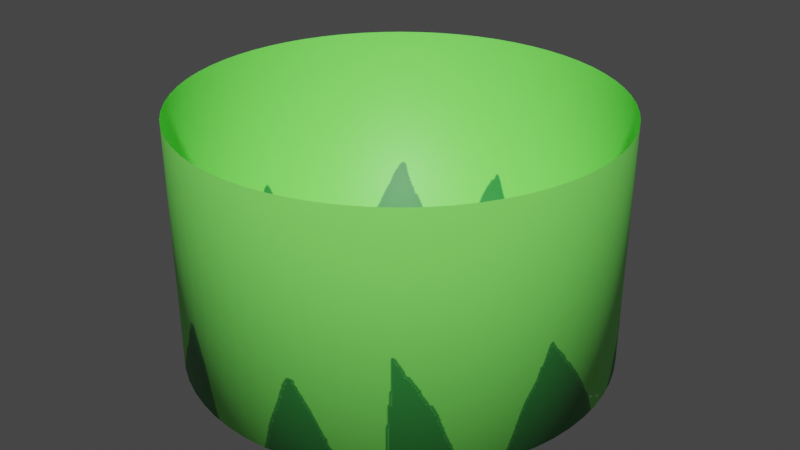 # Source: grass.blend  (saved by Blender 3.5.10; exported with 4.5.12 LTS)
import bpy
from mathutils import Matrix  # noqa: F401  (used for matrix-valued properties, if any)

bpy.ops.wm.read_factory_settings(use_empty=True)
scene = bpy.context.scene
scene.name = 'Scene'

# ---- collections
col_grass = bpy.data.collections.new('grass'); scene.collection.children.link(col_grass)
col_011 = bpy.data.collections.new('011')  # instanced only; not linked into the scene

# ---- images (referenced by path relative to the original .blend; pixels are not part of the script)
import os
ASSET_DIR = os.environ.get("B2B_ASSET_DIR", "")  # directory of the original .blend (textures are referenced by path, not embedded)
HERE = os.path.dirname(os.path.abspath(__file__))  # packed textures are extracted next to this script under _unpacked/

def load_image(name, relpath, width, height, colorspace="sRGB"):
    """Load a texture the original file referenced (path relative to the .blend, or extracted next to this script)."""
    p = next((c for c in (os.path.join(HERE, relpath), os.path.join(ASSET_DIR, relpath)) if relpath and os.path.exists(c)), "")
    if p:
        img = bpy.data.images.load(p, check_existing=True)
        img.name = name
    else:  # same state as the original file: an image datablock whose file is absent (Cycles renders it pink)
        img = bpy.data.images.new(name, width, height)
        img.source = "FILE"
        img.filepath = "//" + (relpath or name)
    img.colorspace_settings.name = colorspace
    return img
img_layer_dummy = load_image('LAYER_DUMMY', '', 4, 4, 'sRGB')
img_layer_0 = load_image('Layer 0', '_unpacked/Layer_0.5bfe91cd.png', 1024, 1024, 'sRGB')

# ---- materials (node trees are filled in below, after node groups)
mat_material_001 = bpy.data.materials.new('Material.001')
mat_material_001.use_transparent_shadow = False

# ---- material node trees
mat_material_001.use_nodes = True; mat_material_001.node_tree.nodes.clear()
_N = mat_material_001.node_tree.nodes; _L = mat_material_001.node_tree.links
n0 = _N.new('ShaderNodeOutputMaterial'); n0.name = 'Material Output'; n0.location = (300, 300)
n1 = _N.new('ShaderNodeBsdfPrincipled'); n1.name = 'LAYER_DIFFUSE'; n1.location = (-60, 225)
n1.distribution = 'GGX'
n1.subsurface_method = 'RANDOM_WALK_SKIN'
n1.inputs[3].default_value = 1.45
n1.inputs[27].default_value = (0.0, 0.0, 0.0, 1.0)
n1.inputs[28].default_value = 1.0
n2 = _N.new('ShaderNodeBsdfTransparent'); n2.name = 'LAYER_TRANSPARENT'; n2.location = (-60, 300)
n3 = _N.new('ShaderNodeMixShader'); n3.name = 'LAYER_MIX_SHADER'; n3.location = (120, 300)
n4 = _N.new('ShaderNodeTexImage'); n4.name = 'LAYER_DUMMY'; n4.location = (-60, -600)
n4.label = 'Dummy Image'
n4.mute = True
n4.hide = True
n4.image = img_layer_dummy
n5 = _N.new('ShaderNodeMixRGB'); n5.name = 'LAYER_MIX'; n5.location = (-390, 225)
n6 = _N.new('ShaderNodeMath'); n6.name = 'LAYER_MULT'; n6.location = (-390, 55)
n6.operation = 'MULTIPLY'
n6.inputs[1].default_value = 1.0
n7 = _N.new('ShaderNodeMath'); n7.name = 'LAYER_MASK'; n7.location = (-390, -95)
n7.label = 'Mask'
n7.hide = True
n7.operation = 'MULTIPLY'
n7.inputs[1].default_value = 1.0
n8 = _N.new('ShaderNodeTexImage'); n8.name = 'LAYER_IMG'; n8.location = (-390, -248)
n8.image = img_layer_0
n9 = _N.new('ShaderNodeMath'); n9.name = 'LAYER_ADD'; n9.location = (-390, 380)
n9.use_clamp = True
n9.inputs[0].default_value = 0.0
_L.new(n2.outputs[0], n3.inputs[1])
_L.new(n1.outputs[0], n3.inputs[2])
_L.new(n3.outputs[0], n0.inputs[0])
_L.new(n5.outputs[0], n1.inputs[0])
_L.new(n6.outputs[0], n5.inputs[0])
_L.new(n7.outputs[0], n6.inputs[0])
_L.new(n8.outputs[0], n5.inputs[2])
_L.new(n8.outputs[1], n7.inputs[0])
_L.new(n9.outputs[0], n3.inputs[0])
_L.new(n6.outputs[0], n9.inputs[1])
n0.is_active_output = True

# ---- world
world_world = bpy.data.worlds.new('World'); scene.world = world_world
world_world.use_nodes = True; world_world.node_tree.nodes.clear()
_N = world_world.node_tree.nodes; _L = world_world.node_tree.links
n0 = _N.new('ShaderNodeOutputWorld'); n0.name = 'World Output'; n0.location = (300, 300)
n1 = _N.new('ShaderNodeBackground'); n1.name = 'Background'; n1.location = (10, 300)
n1.inputs[0].default_value = (0.05088, 0.05088, 0.05088, 1.0)
_L.new(n1.outputs[0], n0.inputs[0])
n0.is_active_output = True
world_world.color = (0.05088, 0.05088, 0.05088)
world_world.use_sun_shadow = False
world_world.sun_shadow_jitter_overblur = 0.0

# ---- meshes
me_cylinder = bpy.data.meshes.new('Cylinder')
me_cylinder.from_pydata([(0.0, 9.125, 0.0), (0.0, 9.125, 10.57), (0.8944, 9.081, 0.0), (0.8944, 9.081, 10.57), (1.78, 8.95, 0.0), (1.78, 8.95, 10.57), (2.649, 8.732, 0.0), (2.649, 8.732, 10.57), (3.492, 8.43, 0.0), (3.492, 8.43, 10.57), (4.301, 8.048, 0.0), (4.301, 8.048, 10.57), (5.07, 7.587, 0.0), (5.07, 7.587, 10.57), (5.789, 7.054, 0.0), (5.789, 7.054, 10.57), (6.452, 6.452, 0.0), (6.452, 6.452, 10.57), (7.054, 5.789, 0.0), (7.054, 5.789, 10.57), (7.587, 5.07, 0.0), (7.587, 5.07, 10.57), (8.048, 4.301, 0.0), (8.048, 4.301, 10.57), (8.43, 3.492, 0.0), (8.43, 3.492, 10.57), (8.732, 2.649, 0.0), (8.732, 2.649, 10.57), (8.95, 1.78, 0.0), (8.95, 1.78, 10.57), (9.081, 0.8944, 0.0), (9.081, 0.8944, 10.57), (9.125, 0.0, 0.0), (9.125, 0.0, 10.57), (9.081, -0.8944, 0.0), (9.081, -0.8944, 10.57), (8.95, -1.78, 0.0), (8.95, -1.78, 10.57), (8.732, -2.649, 0.0), (8.732, -2.649, 10.57), (8.43, -3.492, 0.0), (8.43, -3.492, 10.57), (8.048, -4.301, 0.0), (8.048, -4.301, 10.57), (7.587, -5.07, 0.0), (7.587, -5.07, 10.57), (7.054, -5.789, 0.0), (7.054, -5.789, 10.57), (6.452, -6.452, 0.0), (6.452, -6.452, 10.57), (5.789, -7.054, 0.0), (5.789, -7.054, 10.57), (5.07, -7.587, 0.0), (5.07, -7.587, 10.57), (4.301, -8.048, 0.0), (4.301, -8.048, 10.57), (3.492, -8.43, 0.0), (3.492, -8.43, 10.57), (2.649, -8.732, 0.0), (2.649, -8.732, 10.57), (1.78, -8.95, 0.0), (1.78, -8.95, 10.57), (0.8944, -9.081, 0.0), (0.8944, -9.081, 10.57), (0.0, -9.125, 0.0), (0.0, -9.125, 10.57), (-0.8944, -9.081, 0.0), (-0.8944, -9.081, 10.57), (-1.78, -8.95, 0.0), (-1.78, -8.95, 10.57), (-2.649, -8.732, 0.0), (-2.649, -8.732, 10.57), (-3.492, -8.43, 0.0), (-3.492, -8.43, 10.57), (-4.301, -8.048, 0.0), (-4.301, -8.048, 10.57), (-5.07, -7.587, 0.0), (-5.07, -7.587, 10.57), (-5.789, -7.054, 0.0), (-5.789, -7.054, 10.57), (-6.452, -6.452, 0.0), (-6.452, -6.452, 10.57), (-7.054, -5.789, 0.0), (-7.054, -5.789, 10.57), (-7.587, -5.07, 0.0), (-7.587, -5.07, 10.57), (-8.048, -4.301, 0.0), (-8.048, -4.301, 10.57), (-8.43, -3.492, 0.0), (-8.43, -3.492, 10.57), (-8.732, -2.649, 0.0), (-8.732, -2.649, 10.57), (-8.95, -1.78, 0.0), (-8.95, -1.78, 10.57), (-9.081, -0.8944, 0.0), (-9.081, -0.8944, 10.57), (-9.125, 0.0, 0.0), (-9.125, 0.0, 10.57), (-9.081, 0.8944, 0.0), (-9.081, 0.8944, 10.57), (-8.95, 1.78, 0.0), (-8.95, 1.78, 10.57), (-8.732, 2.649, 0.0), (-8.732, 2.649, 10.57), (-8.43, 3.492, 0.0), (-8.43, 3.492, 10.57), (-8.048, 4.301, 0.0), (-8.048, 4.301, 10.57), (-7.587, 5.07, 0.0), (-7.587, 5.07, 10.57), (-7.054, 5.789, 0.0), (-7.054, 5.789, 10.57), (-6.452, 6.452, 0.0), (-6.452, 6.452, 10.57), (-5.789, 7.054, 0.0), (-5.789, 7.054, 10.57), (-5.07, 7.587, 0.0), (-5.07, 7.587, 10.57), (-4.301, 8.048, 0.0), (-4.301, 8.048, 10.57), (-3.492, 8.43, 0.0), (-3.492, 8.43, 10.57), (-2.649, 8.732, 0.0), (-2.649, 8.732, 10.57), (-1.78, 8.95, 0.0), (-1.78, 8.95, 10.57), (-0.8944, 9.081, 0.0), (-0.8944, 9.081, 10.57)], [], [(0, 2, 3, 1), (2, 4, 5, 3), (4, 6, 7, 5), (6, 8, 9, 7), (8, 10, 11, 9), (10, 12, 13, 11), (12, 14, 15, 13), (14, 16, 17, 15), (16, 18, 19, 17), (18, 20, 21, 19), (20, 22, 23, 21), (22, 24, 25, 23), (24, 26, 27, 25), (26, 28, 29, 27), (28, 30, 31, 29), (30, 32, 33, 31), (32, 34, 35, 33), (34, 36, 37, 35), (36, 38, 39, 37), (38, 40, 41, 39), (40, 42, 43, 41), (42, 44, 45, 43), (44, 46, 47, 45), (46, 48, 49, 47), (48, 50, 51, 49), (50, 52, 53, 51), (52, 54, 55, 53), (54, 56, 57, 55), (56, 58, 59, 57), (58, 60, 61, 59), (60, 62, 63, 61), (62, 64, 65, 63), (64, 66, 67, 65), (66, 68, 69, 67), (68, 70, 71, 69), (70, 72, 73, 71), (72, 74, 75, 73), (74, 76, 77, 75), (76, 78, 79, 77), (78, 80, 81, 79), (80, 82, 83, 81), (82, 84, 85, 83), (84, 86, 87, 85), (86, 88, 89, 87), (88, 90, 91, 89), (90, 92, 93, 91), (92, 94, 95, 93), (94, 96, 97, 95), (96, 98, 99, 97), (98, 100, 101, 99), (100, 102, 103, 101), (102, 104, 105, 103), (104, 106, 107, 105), (106, 108, 109, 107), (108, 110, 111, 109), (110, 112, 113, 111), (112, 114, 115, 113), (114, 116, 117, 115), (116, 118, 119, 117), (118, 120, 121, 119), (120, 122, 123, 121), (122, 124, 125, 123), (124, 126, 127, 125), (126, 0, 1, 127), (0, 126, 124, 122, 120, 118, 116, 114, 112, 110, 108, 106, 104, 102, 100, 98, 96, 94, 92, 90, 88, 86, 84, 82, 80, 78, 76, 74, 72, 70, 68, 66, 64, 62, 60, 58, 56, 54, 52, 50, 48, 46, 44, 42, 40, 38, 36, 34, 32, 30, 28, 26, 24, 22, 20, 18, 16, 14, 12, 10, 8, 6, 4, 2)])
me_cylinder.polygons.foreach_set('use_smooth', [True] * 65)
_uv = me_cylinder.uv_layers.new(name='UVMap')
_uv.uv.foreach_set('vector', [0.7243, 0.7104, 0.7243, 0.7325, 0.4642, 0.7325, 0.4642, 0.7104, 0.9948, 0.00522, 0.9948, 0.02726, 0.7347, 0.02726, 0.7347, 0.00522, 0.9948, 0.02726, 0.9948, 0.0493, 0.7347, 0.0493, 0.7347, 0.02726, 0.9948, 0.0493, 0.9948, 0.07133, 0.7347, 0.07133, 0.7347, 0.0493, 0.9948, 0.07133, 0.9948, 0.09337, 0.7347, 0.09337, 0.7347, 0.07133, 0.9948, 0.09337, 0.9948, 0.1154, 0.7347, 0.1154, 0.7347, 0.09337, 0.9948, 0.1154, 0.9948, 0.1374, 0.7347, 0.1374, 0.7347, 0.1154, 0.9948, 0.1374, 0.9948, 0.1595, 0.7347, 0.1595, 0.7347, 0.1374, 0.9948, 0.1595, 0.9948, 0.1815, 0.7347, 0.1815, 0.7347, 0.1595, 0.9948, 0.1815, 0.9948, 0.2036, 0.7347, 0.2036, 0.7347, 0.1815, 0.9948, 0.2036, 0.9948, 0.2256, 0.7347, 0.2256, 0.7347, 0.2036, 0.9948, 0.2256, 0.9948, 0.2476, 0.7347, 0.2476, 0.7347, 0.2256, 0.9948, 0.2476, 0.9948, 0.2697, 0.7347, 0.2697, 0.7347, 0.2476, 0.9948, 0.2697, 0.9948, 0.2917, 0.7347, 0.2917, 0.7347, 0.2697, 0.9948, 0.2917, 0.9948, 0.3137, 0.7347, 0.3137, 0.7347, 0.2917, 0.9948, 0.3137, 0.9948, 0.3358, 0.7347, 0.3358, 0.7347, 0.3137, 0.9948, 0.3358, 0.9948, 0.3578, 0.7347, 0.3578, 0.7347, 0.3358, 0.9948, 0.3578, 0.9948, 0.3799, 0.7347, 0.3799, 0.7347, 0.3578, 0.9948, 0.3799, 0.9948, 0.4019, 0.7347, 0.4019, 0.7347, 0.3799, 0.9948, 0.4019, 0.9948, 0.4239, 0.7347, 0.4239, 0.7347, 0.4019, 0.9948, 0.4239, 0.9948, 0.446, 0.7347, 0.446, 0.7347, 0.4239, 0.9948, 0.446, 0.9948, 0.468, 0.7347, 0.468, 0.7347, 0.446, 0.9948, 0.468, 0.9948, 0.49, 0.7347, 0.49, 0.7347, 0.468, 0.9948, 0.49, 0.9948, 0.5121, 0.7347, 0.5121, 0.7347, 0.49, 0.9948, 0.5121, 0.9948, 0.5341, 0.7347, 0.5341, 0.7347, 0.5121, 0.9948, 0.5341, 0.9948, 0.5562, 0.7347, 0.5562, 0.7347, 0.5341, 0.9948, 0.5562, 0.9948, 0.5782, 0.7347, 0.5782, 0.7347, 0.5562, 0.9948, 0.5782, 0.9948, 0.6002, 0.7347, 0.6002, 0.7347, 0.5782, 0.9948, 0.6002, 0.9948, 0.6223, 0.7347, 0.6223, 0.7347, 0.6002, 0.9948, 0.6223, 0.9948, 0.6443, 0.7347, 0.6443, 0.7347, 0.6223, 0.9948, 0.6443, 0.9948, 0.6663, 0.7347, 0.6663, 0.7347, 0.6443, 0.9948, 0.6663, 0.9948, 0.6884, 0.7347, 0.6884, 0.7347, 0.6663, 0.7243, 0.00522, 0.7243, 0.02726, 0.4642, 0.02726, 0.4642, 0.00522, 0.7243, 0.02726, 0.7243, 0.0493, 0.4642, 0.0493, 0.4642, 0.02726, 0.7243, 0.0493, 0.7243, 0.07133, 0.4642, 0.07133, 0.4642, 0.0493, 0.7243, 0.07133, 0.7243, 0.09337, 0.4642, 0.09337, 0.4642, 0.07133, 0.7243, 0.09337, 0.7243, 0.1154, 0.4642, 0.1154, 0.4642, 0.09337, 0.7243, 0.1154, 0.7243, 0.1374, 0.4642, 0.1374, 0.4642, 0.1154, 0.7243, 0.1374, 0.7243, 0.1595, 0.4642, 0.1595, 0.4642, 0.1374, 0.7243, 0.1595, 0.7243, 0.1815, 0.4642, 0.1815, 0.4642, 0.1595, 0.7243, 0.1815, 0.7243, 0.2036, 0.4642, 0.2036, 0.4642, 0.1815, 0.7243, 0.2036, 0.7243, 0.2256, 0.4642, 0.2256, 0.4642, 0.2036, 0.7243, 0.2256, 0.7243, 0.2476, 0.4642, 0.2476, 0.4642, 0.2256, 0.7243, 0.2476, 0.7243, 0.2697, 0.4642, 0.2697, 0.4642, 0.2476, 0.7243, 0.2697, 0.7243, 0.2917, 0.4642, 0.2917, 0.4642, 0.2697, 0.7243, 0.2917, 0.7243, 0.3137, 0.4642, 0.3137, 0.4642, 0.2917, 0.7243, 0.3137, 0.7243, 0.3358, 0.4642, 0.3358, 0.4642, 0.3137, 0.7243, 0.3358, 0.7243, 0.3578, 0.4642, 0.3578, 0.4642, 0.3358, 0.7243, 0.3578, 0.7243, 0.3799, 0.4642, 0.3799, 0.4642, 0.3578, 0.7243, 0.3799, 0.7243, 0.4019, 0.4642, 0.4019, 0.4642, 0.3799, 0.7243, 0.4019, 0.7243, 0.4239, 0.4642, 0.4239, 0.4642, 0.4019, 0.7243, 0.4239, 0.7243, 0.446, 0.4642, 0.446, 0.4642, 0.4239, 0.7243, 0.446, 0.7243, 0.468, 0.4642, 0.468, 0.4642, 0.446, 0.7243, 0.468, 0.7243, 0.49, 0.4642, 0.49, 0.4642, 0.468, 0.7243, 0.49, 0.7243, 0.5121, 0.4642, 0.5121, 0.4642, 0.49, 0.7243, 0.5121, 0.7243, 0.5341, 0.4642, 0.5341, 0.4642, 0.5121, 0.7243, 0.5341, 0.7243, 0.5562, 0.4642, 0.5562, 0.4642, 0.5341, 0.7243, 0.5562, 0.7243, 0.5782, 0.4642, 0.5782, 0.4642, 0.5562, 0.7243, 0.5782, 0.7243, 0.6002, 0.4642, 0.6002, 0.4642, 0.5782, 0.7243, 0.6002, 0.7243, 0.6223, 0.4642, 0.6223, 0.4642, 0.6002, 0.7243, 0.6223, 0.7243, 0.6443, 0.4642, 0.6443, 0.4642, 0.6223, 0.7243, 0.6443, 0.7243, 0.6663, 0.4642, 0.6663, 0.4642, 0.6443, 0.7243, 0.6663, 0.7243, 0.6884, 0.4642, 0.6884, 0.4642, 0.6663, 0.7243, 0.6884, 0.7243, 0.7104, 0.4642, 0.7104, 0.4642, 0.6884, 0.1335, 0.4325, 0.1141, 0.4221, 0.09574, 0.4099, 0.0787, 0.3959, 0.06312, 0.3803, 0.04914, 0.3633, 0.0369, 0.345, 0.02651, 0.3255, 0.01808, 0.3052, 0.01168, 0.2841, 0.00738, 0.2625, 0.00522, 0.2405, 0.00522, 0.2185, 0.00738, 0.1966, 0.01168, 0.1749, 0.01808, 0.1539, 0.02651, 0.1335, 0.0369, 0.1141, 0.04914, 0.09574, 0.06312, 0.0787, 0.07871, 0.06312, 0.09574, 0.04914, 0.1141, 0.0369, 0.1335, 0.02651, 0.1539, 0.01808, 0.1749, 0.01168, 0.1966, 0.00738, 0.2185, 0.00522, 0.2405, 0.00522, 0.2625, 0.00738, 0.2841, 0.01168, 0.3052, 0.01808, 0.3255, 0.02651, 0.345, 0.0369, 0.3633, 0.04914, 0.3803, 0.06312, 0.3959, 0.07871, 0.4099, 0.09574, 0.4221, 0.1141, 0.4325, 0.1335, 0.4409, 0.1539, 0.4473, 0.1749, 0.4516, 0.1966, 0.4538, 0.2185, 0.4538, 0.2405, 0.4516, 0.2625, 0.4473, 0.2841, 0.4409, 0.3052, 0.4325, 0.3255, 0.4221, 0.345, 0.4099, 0.3633, 0.3959, 0.3803, 0.3803, 0.3959, 0.3633, 0.4099, 0.345, 0.4221, 0.3255, 0.4325, 0.3052, 0.4409, 0.2841, 0.4473, 0.2625, 0.4516, 0.2405, 0.4538, 0.2185, 0.4538, 0.1966, 0.4516, 0.1749, 0.4473, 0.1539, 0.4409])
me_cylinder.materials.append(mat_material_001)
me_cylinder.update()

# ---- objects
ob_011 = bpy.data.objects.new('011', None)
ob_grass = bpy.data.objects.new('grass', me_cylinder)

# ---- transforms, parenting, visibility, modifiers, constraints
ob_011.location = (0.0, 0.0, 0.0)
ob_011.instance_type = 'COLLECTION'
ob_grass.location = (0.0, -2.562, 0.0)
ob_011.instance_collection = col_011

# ---- collection membership
scene.collection.objects.link(ob_011)
col_grass.objects.link(ob_grass)

# ---- scene / render settings (as saved in the file)
scene.frame_start = 1; scene.frame_end = 250; scene.frame_set(1)
scene.render.engine = 'BLENDER_EEVEE_NEXT'
scene.cycles.sampling_pattern = 'TABULATED_SOBOL'
scene.view_settings.view_transform = 'Filmic'
bpy.context.view_layer.update()

# ---- added for rendering (the .blend has no active camera and no usable light): camera, sun
cam_auto = bpy.data.cameras.new('AutoCamera')
cam_auto.lens = 50.0
cam_auto.sensor_width = 36.0
cam_auto.clip_end = 1000.0
ob_auto_camera = bpy.data.objects.new('AutoCamera', cam_auto)
scene.collection.objects.link(ob_auto_camera)
ob_auto_camera.location = (25.8034, -33.5265, 25.9261)
ob_auto_camera.rotation_euler = (1.09748, -7.21219e-08, 0.694738)
scene.camera = ob_auto_camera
light_auto_sun = bpy.data.lights.new('AutoSun', 'SUN')
light_auto_sun.energy = 3.0
light_auto_sun.angle = 0.0523599
ob_auto_sun = bpy.data.objects.new('AutoSun', light_auto_sun)
scene.collection.objects.link(ob_auto_sun)
ob_auto_sun.rotation_euler = (0.872665, 0.174533, 0.523599)
bpy.context.view_layer.update()
